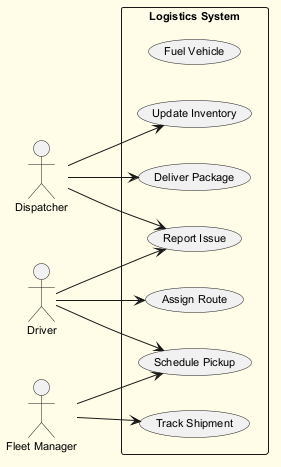

The diagram above was rendered by PlantUML. Its source (embedded in the PNG):
@startuml
skinparam backgroundColor #FFFDE7
skinparam classBackgroundColor #FFF9C4
skinparam classBorderColor #F57F17
skinparam defaultFontSize 11
left to right direction
actor "Dispatcher" as D
actor "Driver" as D1
actor "Fleet Manager" as FM
rectangle "Logistics System" {
  usecase "Fuel Vehicle" as UC_FuelVehicle
  usecase "Track Shipment" as UC_TrackShipment
  usecase "Deliver Package" as UC_DeliverPackage
  usecase "Assign Route" as UC_AssignRoute
  usecase "Schedule Pickup" as UC_SchedulePickup
  usecase "Update Inventory" as UC_UpdateInventory
  usecase "Report Issue" as UC_ReportIssue
}
D --> UC_ReportIssue
D --> UC_UpdateInventory
D --> UC_DeliverPackage
D1 --> UC_ReportIssue
D1 --> UC_AssignRoute
D1 --> UC_SchedulePickup
FM --> UC_TrackShipment
FM --> UC_SchedulePickup
@enduml